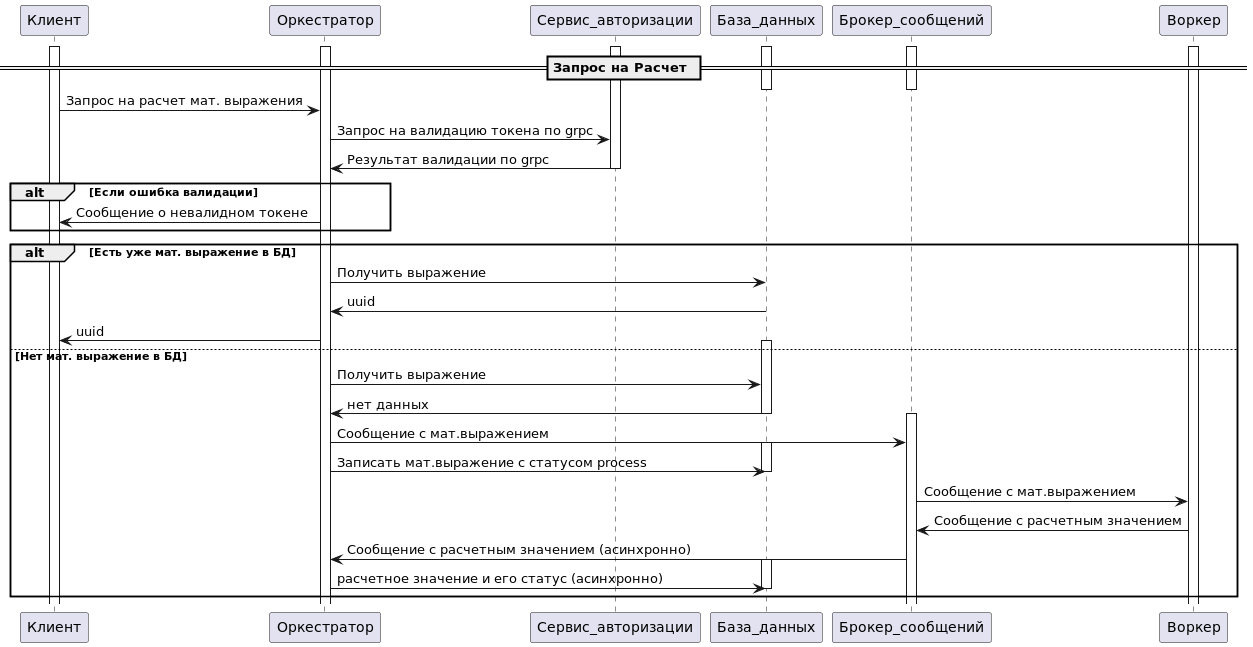

The diagram above was rendered by PlantUML. Its source (embedded in the PNG):
@startuml
!pragma layout smetana
== Запрос на Расчет ==
activate Клиент
activate Оркестратор
activate Сервис_авторизации
activate База_данных
activate Брокер_сообщений
deactivate Брокер_сообщений
activate Воркер
deactivate База_данных
Клиент -> Оркестратор: Запрос на расчет мат. выражения
Оркестратор -> Сервис_авторизации: Запрос на валидацию токена по grpc
Оркестратор <- Сервис_авторизации: Результат валидации по grpc
deactivate Сервис_авторизации
alt Если ошибка валидации
    Оркестратор -> Клиент: Сообщение о невалидном токене
end
alt Есть уже мат. выражение в БД
    activate База_данных
    Оркестратор -> База_данных: Получить выражение
    База_данных -> Оркестратор: uuid
    deactivate База_данных
    Оркестратор -> Клиент: uuid
else Нет мат. выражение в БД
     activate База_данных
     Оркестратор -> База_данных: Получить выражение
     База_данных -> Оркестратор: нет данных
     deactivate База_данных
     activate Брокер_сообщений
     Оркестратор -> Брокер_сообщений: Сообщение с мат.выражением
     activate База_данных
     Оркестратор -> База_данных: Записать мат.выражение с статусом process
     deactivate База_данных
    Брокер_сообщений -> Воркер: Сообщение с мат.выражением
    Воркер -> Брокер_сообщений: Сообщение с расчетным значением
    Брокер_сообщений -> Оркестратор: Сообщение с расчетным значением (асинхронно)
    activate База_данных
    Оркестратор -> База_данных: расчетное значение и его статус (асинхронно)
    deactivate База_данных
end





@enduml